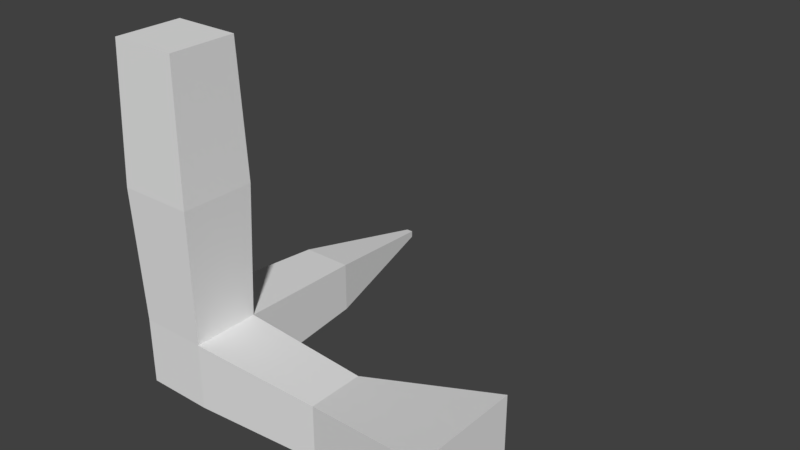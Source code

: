 # Source: Test-1.blend  (saved by Blender 2.79.0; exported with 4.5.12 LTS)
import bpy
from mathutils import Matrix  # noqa: F401  (used for matrix-valued properties, if any)

bpy.ops.wm.read_factory_settings(use_empty=True)
scene = bpy.context.scene
scene.name = 'Scene'

# ---- collections
col_collection_1 = bpy.data.collections.new('Collection 1'); scene.collection.children.link(col_collection_1)

# ---- world
world_world = bpy.data.worlds.new('World'); scene.world = world_world
world_world.color = (0.05088, 0.05088, 0.05088)
world_world.use_sun_shadow = False
world_world.sun_shadow_jitter_overblur = 0.0
world_world.cycles.sampling_method = 'MANUAL'

# ---- meshes
me_cube_001 = bpy.data.meshes.new('Cube.001')
me_cube_001.from_pydata([(-0.25, -0.25, -0.25), (-0.25, -0.25, 0.25), (-0.25, 0.25, -0.25), (-0.25, 0.25, 0.25), (0.25, -0.25, -0.25), (0.25, -0.25, 0.25), (0.25, 0.25, -0.25), (0.25, 0.25, 0.25), (-0.1926, 1.25, 0.1926), (-0.1926, 1.25, -0.1926), (0.1926, 1.25, -0.1926), (0.1926, 1.25, 0.1926), (-0.025, 2.25, 0.025), (-0.025, 2.25, -0.025), (0.025, 2.25, -0.025), (0.025, 2.25, 0.025), (1.25, 0.2091, 0.2091), (1.25, 0.2091, -0.2091), (1.25, -0.2091, -0.2091), (1.25, -0.2091, 0.2091), (2.25, 0.4123, 0.4123), (2.25, 0.4123, -0.4123), (2.25, -0.4123, -0.4123), (2.25, -0.4123, 0.4123), (-0.2782, -0.2782, 1.25), (-0.2782, 0.2782, 1.25), (0.2782, 0.2782, 1.25), (0.2782, -0.2782, 1.25), (-0.25, -0.25, 2.25), (-0.25, 0.25, 2.25), (0.25, 0.25, 2.25), (0.25, -0.25, 2.25)], [], [(0, 1, 3, 2), (6, 2, 9, 10), (5, 4, 18, 19), (4, 5, 1, 0), (2, 6, 4, 0), (3, 1, 24, 25), (11, 10, 14, 15), (3, 7, 11, 8), (2, 3, 8, 9), (7, 6, 10, 11), (13, 12, 15, 14), (10, 9, 13, 14), (8, 11, 15, 12), (9, 8, 12, 13), (19, 18, 22, 23), (4, 6, 17, 18), (7, 5, 19, 16), (6, 7, 16, 17), (21, 20, 23, 22), (18, 17, 21, 22), (16, 19, 23, 20), (17, 16, 20, 21), (27, 26, 30, 31), (1, 5, 27, 24), (7, 3, 25, 26), (5, 7, 26, 27), (30, 29, 28, 31), (25, 24, 28, 29), (24, 27, 31, 28), (26, 25, 29, 30)])
me_cube_001.use_remesh_preserve_volume = False
me_cube_001.use_remesh_preserve_attributes = False
me_cube_001.use_mirror_vertex_groups = False
me_cube_001.update()
arm_armature = bpy.data.armatures.new('Armature')  # bones are not reproduced

# ---- objects
ob_armature = bpy.data.objects.new('Armature', arm_armature)
ob_cube = bpy.data.objects.new('Cube', me_cube_001)

# ---- transforms, parenting, visibility, modifiers, constraints
ob_armature.location = (0.00559, 0.01351, 0.01382)
ob_armature.lineart.crease_threshold = 0.0
ob_cube.parent = ob_armature
ob_cube.matrix_parent_inverse = Matrix(((1.0, 0.0, 0.0, -0.00559), (0.0, 1.0, 0.0, -0.01351), (0.0, 0.0, 1.0, -0.01382), (0.0, 0.0, 0.0, 1.0)))
ob_cube.location = (0.0, 0.0, 0.0)
ob_cube.lineart.crease_threshold = 0.0
_vg = ob_cube.vertex_groups.new(name='Bone')
for _i, _w in zip([0, 1, 2, 3, 4, 5, 6, 7, 8, 9, 10, 11, 12, 13, 14, 15, 16, 17, 18, 19, 20, 21, 22, 23, 24, 25, 26, 27, 28, 29, 30, 31], [1.0, 1.0, 1.0, 1.0, 1.0, 1.0, 1.0, 1.0, 1.0, 1.0, 1.0, 1.0, 1.0, 1.0, 1.0, 1.0, 1.0, 1.0, 1.0, 1.0, 1.0, 1.0, 1.0, 1.0, 1.0, 1.0, 1.0, 1.0, 1.0, 1.0, 1.0, 1.0]): _vg.add([_i], _w, 'REPLACE')
_m = ob_cube.modifiers.new('Armature', 'ARMATURE')
_m.object = ob_armature

# ---- collection membership
col_collection_1.objects.link(ob_armature)
col_collection_1.objects.link(ob_cube)

# ---- scene / render settings (as saved in the file)
scene.frame_start = 1; scene.frame_end = 250; scene.frame_set(60)
scene.render.engine = 'BLENDER_EEVEE_NEXT'
scene.render.resolution_percentage = 50
scene.render.dither_intensity = 0.0
scene.cycles.use_denoising = False
scene.cycles.samples = 128
scene.cycles.sampling_pattern = 'TABULATED_SOBOL'
scene.cycles.use_adaptive_sampling = False
scene.cycles.use_light_tree = False
scene.cycles.blur_glossy = 0.0
scene.cycles.sample_clamp_indirect = 0.0
scene.view_settings.view_transform = 'Standard'
bpy.context.view_layer.update()

# ---- added for rendering (the .blend has no active camera and no usable light): camera, sun
cam_auto = bpy.data.cameras.new('AutoCamera')
cam_auto.lens = 50.0
cam_auto.sensor_width = 36.0
cam_auto.clip_end = 1000.0
ob_auto_camera = bpy.data.objects.new('AutoCamera', cam_auto)
scene.collection.objects.link(ob_auto_camera)
ob_auto_camera.location = (5.20002, -4.11656, 4.28553)
ob_auto_camera.rotation_euler = (1.09748, -7.21219e-08, 0.694738)
scene.camera = ob_auto_camera
light_auto_sun = bpy.data.lights.new('AutoSun', 'SUN')
light_auto_sun.energy = 3.0
light_auto_sun.angle = 0.0523599
ob_auto_sun = bpy.data.objects.new('AutoSun', light_auto_sun)
scene.collection.objects.link(ob_auto_sun)
ob_auto_sun.rotation_euler = (0.872665, 0.174533, 0.523599)
bpy.context.view_layer.update()
